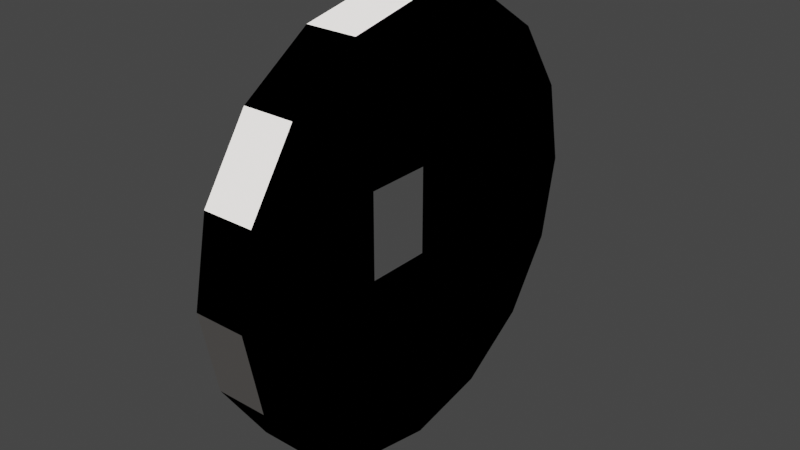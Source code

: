# Source: wheel2.blend  (saved by Blender 3.3.6; exported with 4.5.12 LTS)
import bpy
from mathutils import Matrix  # noqa: F401  (used for matrix-valued properties, if any)

bpy.ops.wm.read_factory_settings(use_empty=True)
scene = bpy.context.scene
scene.name = 'Scene'

# ---- collections
col_collection = bpy.data.collections.new('Collection'); scene.collection.children.link(col_collection)

# ---- materials (node trees are filled in below, after node groups)
mat_material_001 = bpy.data.materials.new('Material.001')
mat_material_001.use_transparent_shadow = False
mat_black = bpy.data.materials.new('black')
mat_black.use_transparent_shadow = False
mat_black.diffuse_color = (0.0, 0.4143, 1.0, 1.0)
mat_black.metallic = 0.1979
mat_white = bpy.data.materials.new('white')
mat_white.use_transparent_shadow = False

# ---- material node trees
mat_material_001.use_nodes = True; mat_material_001.node_tree.nodes.clear()
_N = mat_material_001.node_tree.nodes; _L = mat_material_001.node_tree.links
n0 = _N.new('ShaderNodeBsdfPrincipled'); n0.name = 'Principled BSDF'; n0.location = (10, 300)
n0.distribution = 'GGX'
n0.subsurface_method = 'RANDOM_WALK_SKIN'
n0.inputs[3].default_value = 1.45
n0.inputs[27].default_value = (0.0, 0.0, 0.0, 1.0)
n0.inputs[28].default_value = 1.0
n1 = _N.new('ShaderNodeOutputMaterial'); n1.name = 'Material Output'; n1.location = (300, 300)
_L.new(n0.outputs[0], n1.inputs[0])
n1.is_active_output = True
mat_black.use_nodes = True; mat_black.node_tree.nodes.clear()
_N = mat_black.node_tree.nodes; _L = mat_black.node_tree.links
n0 = _N.new('ShaderNodeOutputMaterial'); n0.name = 'Material Output'; n0.location = (300, 300)
n1 = _N.new('ShaderNodeBsdfToon'); n1.name = 'Toon BSDF'; n1.location = (25, 305)
n1.inputs[0].default_value = (0.0, 0.0, 0.0, 1.0)
_L.new(n1.outputs[0], n0.inputs[0])
n0.is_active_output = True
mat_white.use_nodes = True; mat_white.node_tree.nodes.clear()
_N = mat_white.node_tree.nodes; _L = mat_white.node_tree.links
n0 = _N.new('ShaderNodeOutputMaterial'); n0.name = 'Material Output'; n0.location = (300, 300)
n1 = _N.new('ShaderNodeBsdfToon'); n1.name = 'Toon BSDF'; n1.location = (25, 305)
n1.inputs[0].default_value = (1.0, 0.95, 0.91, 1.0)
n1.inputs[1].default_value = 0.5221
_L.new(n1.outputs[0], n0.inputs[0])
n0.is_active_output = True

# ---- world
world_world = bpy.data.worlds.new('World'); scene.world = world_world
world_world.use_nodes = True; world_world.node_tree.nodes.clear()
_N = world_world.node_tree.nodes; _L = world_world.node_tree.links
n0 = _N.new('ShaderNodeOutputWorld'); n0.name = 'World Output'; n0.location = (300, 300)
n1 = _N.new('ShaderNodeBackground'); n1.name = 'Background'; n1.location = (10, 300)
n1.inputs[0].default_value = (0.05088, 0.05088, 0.05088, 1.0)
_L.new(n1.outputs[0], n0.inputs[0])
n0.is_active_output = True
world_world.color = (0.05088, 0.05088, 0.05088)
world_world.use_sun_shadow = False
world_world.sun_shadow_jitter_overblur = 0.0

# ---- meshes
me_circle = bpy.data.meshes.new('Circle')
me_circle.from_pydata([(-0.1178, 1.0, -2.515e-08), (-0.1178, 0.9239, 0.3827), (-0.1178, 0.7071, 0.7071), (-0.1178, 0.3827, 0.9239), (-0.1178, -1.49e-09, 1.0), (-0.1178, -0.3827, 0.9239), (-0.1178, -0.7071, 0.7071), (-0.1178, -0.9239, 0.3827), (-0.1178, -1.0, -2.515e-08), (-0.1178, -0.9239, -0.3827), (-0.1178, -0.7071, -0.7071), (-0.1178, -0.3827, -0.9239), (-0.1178, -1.49e-09, -1.0), (-0.1178, 0.3827, -0.9239), (-0.1178, 0.7071, -0.7071), (-0.1178, 0.9239, -0.3827), (-0.1178, -0.2981, 0.2981), (-0.1178, -0.2981, -0.2981), (-0.1178, 0.2981, 0.2981), (-0.1178, 0.2981, -0.2981), (0.1178, 1.0, -3.26e-08), (0.1178, 0.9239, 0.3827), (0.1178, 0.7071, 0.7071), (0.1178, 0.3827, 0.9239), (0.1178, -1.49e-09, 1.0), (0.1178, -0.3827, 0.9239), (0.1178, -0.7071, 0.7071), (0.1178, -0.9239, 0.3827), (0.1178, -1.0, -3.26e-08), (0.1178, -0.9239, -0.3827), (0.1178, -0.7071, -0.7071), (0.1178, -0.3827, -0.9239), (0.1178, -1.49e-09, -1.0), (0.1178, 0.3827, -0.9239), (0.1178, 0.7071, -0.7071), (0.1178, 0.9239, -0.3827), (0.1178, -0.2981, 0.2981), (0.1178, -0.2981, -0.2981), (0.1178, 0.2981, 0.2981), (0.1178, 0.2981, -0.2981), (5.953e-08, -0.8155, 0.5449), (8.93e-09, -0.9619, -0.1913), (4.763e-08, 0.5449, 0.8155), (0.0, -0.5449, -0.8155), (5.953e-08, -0.1913, 0.9619), (0.0, 0.1913, -0.9619), (0.0, 0.8155, -0.5449), (4.167e-08, 0.9619, 0.1913)], [], [(7, 6, 16, 17, 10, 9, 8), (11, 10, 17, 19, 14, 13, 12), (1, 0, 15, 14, 19, 18, 2), (3, 2, 18, 16, 6, 5, 4), (27, 28, 29, 30, 37, 36, 26), (31, 32, 33, 34, 39, 37, 30), (21, 22, 38, 39, 34, 35, 20), (23, 24, 25, 26, 36, 38, 22), (15, 0, 20, 35), (1, 2, 22, 21), (16, 18, 38, 36), (9, 10, 30, 29), (17, 16, 36, 37), (3, 4, 24, 23), (19, 17, 37, 39), (11, 12, 32, 31), (18, 19, 39, 38), (5, 6, 26, 25), (13, 14, 34, 33), (7, 8, 28, 27), (6, 7, 27, 26), (4, 5, 25, 24), (2, 3, 23, 22), (0, 1, 21, 20), (14, 15, 35, 34), (12, 13, 33, 32), (10, 11, 31, 30), (8, 9, 29, 28)])
me_circle.polygons.foreach_set('material_index', [1, 1, 1, 1, 1, 1, 1, 1, 1, 1, 1, 1, 1, 1, 1, 1, 1, 1, 1, 1, 2, 2, 2, 2, 2, 2, 2, 2])
_uv = me_circle.uv_layers.new(name='UVMap')
_uv.uv.foreach_set('vector', [0.0, 0.0, 0.0, 0.0, 0.0, 0.0, 0.0, 0.0, 0.0, 0.0, 0.0, 0.0, 0.0, 0.0, 0.0, 0.0, 0.0, 0.0, 0.0, 0.0, 0.0, 0.0, 0.0, 0.0, 0.0, 0.0, 0.0, 0.0, 0.0, 0.0, 0.0, 0.0, 0.0, 0.0, 0.0, 0.0, 0.0, 0.0, 0.0, 0.0, 0.0, 0.0, 0.0, 0.0, 0.0, 0.0, 0.0, 0.0, 0.0, 0.0, 0.0, 0.0, 0.0, 0.0, 0.0, 0.0, 0.0, 0.0, 0.0, 0.0, 0.0, 0.0, 0.0, 0.0, 0.0, 0.0, 0.0, 0.0, 0.0, 0.0, 0.0, 0.0, 0.0, 0.0, 0.0, 0.0, 0.0, 0.0, 0.0, 0.0, 0.0, 0.0, 0.0, 0.0, 0.0, 0.0, 0.0, 0.0, 0.0, 0.0, 0.0, 0.0, 0.0, 0.0, 0.0, 0.0, 0.0, 0.0, 0.0, 0.0, 0.0, 0.0, 0.0, 0.0, 0.0, 0.0, 0.0, 0.0, 0.0, 0.0, 0.0, 0.0, 0.0, 0.0, 0.0, 0.0, 0.0, 0.0, 0.0, 0.0, 0.0, 0.0, 0.0, 0.0, 0.0, 0.0, 0.0, 0.0, 0.0, 0.0, 0.0, 0.0, 0.0, 0.0, 0.0, 0.0, 0.0, 0.0, 0.0, 0.0, 0.0, 0.0, 0.0, 0.0, 0.0, 0.0, 0.0, 0.0, 0.0, 0.0, 0.0, 0.0, 0.0, 0.0, 0.0, 0.0, 0.0, 0.0, 0.0, 0.0, 0.0, 0.0, 0.0, 0.0, 0.0, 0.0, 0.0, 0.0, 0.0, 0.0, 0.0, 0.0, 0.0, 0.0, 0.0, 0.0, 0.0, 0.0, 0.0, 0.0, 0.0, 0.0, 0.0, 0.0, 0.0, 0.0, 0.0, 0.0, 0.0, 0.0, 0.0, 0.0, 0.0, 0.0, 0.0, 0.0, 0.0, 0.0, 0.0, 0.0, 0.0, 0.0, 0.0, 0.0, 0.0, 0.0, 0.0, 0.0, 0.0, 0.0, 0.0, 0.0, 0.0, 0.0, 0.0, 0.0, 0.0, 0.0, 0.0, 0.0, 0.0, 0.0, 0.0, 0.0, 0.0, 0.0, 0.0, 0.0, 0.0, 0.0, 0.0, 0.0, 0.0, 0.0, 0.0, 0.0, 0.0, 0.0, 0.0, 0.0, 0.0, 0.0, 0.0, 0.0, 0.0, 0.0, 0.0, 0.0, 0.0, 0.0, 0.0, 0.0, 0.0, 0.0, 0.0, 0.0, 0.0, 0.0, 0.0, 0.0, 0.0, 0.0, 0.0, 0.0, 0.0, 0.0, 0.0, 0.0, 0.0, 0.0, 0.0, 0.0])
me_circle.materials.append(mat_material_001)
me_circle.materials.append(mat_black)
me_circle.materials.append(mat_white)
me_circle.update()
me_material_preview_mesh = bpy.data.meshes.new('Material_Preview_Mesh')
me_material_preview_mesh.from_pydata([], [], [])
me_material_preview_mesh.update()

# ---- objects
ob_circle = bpy.data.objects.new('Circle', me_circle)
ob_material_preview_dummy = bpy.data.objects.new('Material_Preview_Dummy', me_material_preview_mesh)

# ---- transforms, parenting, visibility, modifiers, constraints
ob_circle.location = (0.0, 0.0, 0.0)
ob_material_preview_dummy.location = (0.0, 0.0, 0.0)
ob_material_preview_dummy.hide_select = True
ob_material_preview_dummy.hide_render = True

# ---- collection membership
col_collection.objects.link(ob_circle)
col_collection.objects.link(ob_material_preview_dummy)

# ---- scene / render settings (as saved in the file)
scene.frame_start = 1; scene.frame_end = 250; scene.frame_set(1)
scene.render.engine = 'BLENDER_EEVEE_NEXT'
scene.cycles.sampling_pattern = 'TABULATED_SOBOL'
scene.cycles.use_light_tree = False
scene.view_settings.view_transform = 'Filmic'
bpy.context.view_layer.update()

# ---- added for rendering (the .blend has no active camera and no usable light): camera, sun
cam_auto = bpy.data.cameras.new('AutoCamera')
cam_auto.lens = 50.0
cam_auto.sensor_width = 36.0
cam_auto.clip_end = 1000.0
ob_auto_camera = bpy.data.objects.new('AutoCamera', cam_auto)
scene.collection.objects.link(ob_auto_camera)
ob_auto_camera.location = (2.62599, -3.15119, 2.10079)
ob_auto_camera.rotation_euler = (1.09748, -7.21219e-08, 0.694738)
scene.camera = ob_auto_camera
light_auto_sun = bpy.data.lights.new('AutoSun', 'SUN')
light_auto_sun.energy = 3.0
light_auto_sun.angle = 0.0523599
ob_auto_sun = bpy.data.objects.new('AutoSun', light_auto_sun)
scene.collection.objects.link(ob_auto_sun)
ob_auto_sun.rotation_euler = (0.872665, 0.174533, 0.523599)
bpy.context.view_layer.update()
